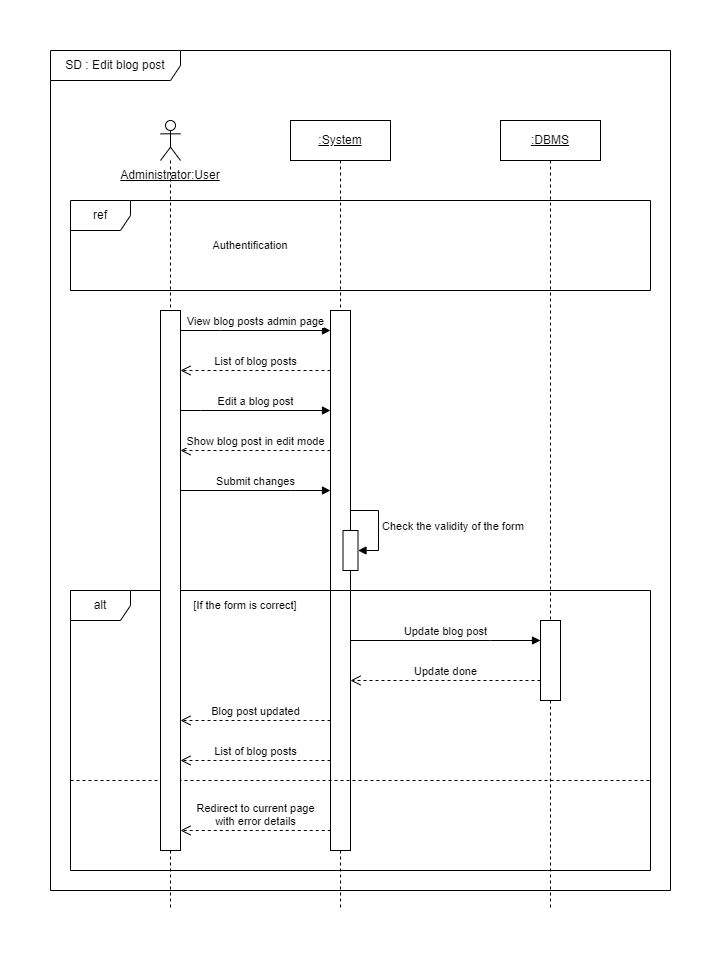

The diagram above was exported from draw.io. Its source (the exported page's mxGraphModel, read from the mxfile embedded in the PNG):
<mxGraphModel dx="1050" dy="668" grid="1" gridSize="10" guides="1" tooltips="1" connect="1" arrows="1" fold="1" page="1" pageScale="1" pageWidth="827" pageHeight="1169" math="0" shadow="0">
  <root>
    <mxCell id="0" />
    <mxCell id="1" parent="0" />
    <mxCell id="kTXkV5Zd92Pd2ApUIouR-1" value="" style="shape=umlLifeline;perimeter=lifelinePerimeter;whiteSpace=wrap;html=1;container=1;dropTarget=0;collapsible=0;recursiveResize=0;outlineConnect=0;portConstraint=eastwest;newEdgeStyle={&quot;edgeStyle&quot;:&quot;elbowEdgeStyle&quot;,&quot;elbow&quot;:&quot;vertical&quot;,&quot;curved&quot;:0,&quot;rounded&quot;:0};participant=umlActor;" parent="1" vertex="1">
      <mxGeometry x="150" y="110" width="20" height="790" as="geometry" />
    </mxCell>
    <mxCell id="kTXkV5Zd92Pd2ApUIouR-2" value="SD : Edit blog post" style="shape=umlFrame;whiteSpace=wrap;html=1;pointerEvents=0;width=130;height=30;" parent="1" vertex="1">
      <mxGeometry x="40" y="40" width="620" height="840" as="geometry" />
    </mxCell>
    <mxCell id="kTXkV5Zd92Pd2ApUIouR-3" value="&lt;u&gt;:System&lt;/u&gt;" style="shape=umlLifeline;perimeter=lifelinePerimeter;whiteSpace=wrap;html=1;container=1;dropTarget=0;collapsible=0;recursiveResize=0;outlineConnect=0;portConstraint=eastwest;newEdgeStyle={&quot;edgeStyle&quot;:&quot;elbowEdgeStyle&quot;,&quot;elbow&quot;:&quot;vertical&quot;,&quot;curved&quot;:0,&quot;rounded&quot;:0};" parent="1" vertex="1">
      <mxGeometry x="280" y="110" width="100" height="790" as="geometry" />
    </mxCell>
    <mxCell id="kTXkV5Zd92Pd2ApUIouR-11" value="" style="html=1;points=[];perimeter=orthogonalPerimeter;outlineConnect=0;targetShapes=umlLifeline;portConstraint=eastwest;newEdgeStyle={&quot;edgeStyle&quot;:&quot;elbowEdgeStyle&quot;,&quot;elbow&quot;:&quot;vertical&quot;,&quot;curved&quot;:0,&quot;rounded&quot;:0};" parent="kTXkV5Zd92Pd2ApUIouR-3" vertex="1">
      <mxGeometry x="40" y="190" width="20" height="540" as="geometry" />
    </mxCell>
    <mxCell id="kTXkV5Zd92Pd2ApUIouR-15" value="" style="html=1;points=[];perimeter=orthogonalPerimeter;outlineConnect=0;targetShapes=umlLifeline;portConstraint=eastwest;newEdgeStyle={&quot;edgeStyle&quot;:&quot;elbowEdgeStyle&quot;,&quot;elbow&quot;:&quot;vertical&quot;,&quot;curved&quot;:0,&quot;rounded&quot;:0};" parent="kTXkV5Zd92Pd2ApUIouR-3" vertex="1">
      <mxGeometry x="52.5" y="410" width="15" height="40" as="geometry" />
    </mxCell>
    <mxCell id="kTXkV5Zd92Pd2ApUIouR-16" value="Check the validity of the form" style="html=1;align=left;spacingLeft=2;endArrow=block;rounded=0;edgeStyle=orthogonalEdgeStyle;curved=0;rounded=0;" parent="kTXkV5Zd92Pd2ApUIouR-3" target="kTXkV5Zd92Pd2ApUIouR-15" edge="1">
      <mxGeometry relative="1" as="geometry">
        <mxPoint x="60" y="390" as="sourcePoint" />
        <Array as="points">
          <mxPoint x="88" y="390" />
          <mxPoint x="88" y="430" />
        </Array>
      </mxGeometry>
    </mxCell>
    <mxCell id="kTXkV5Zd92Pd2ApUIouR-7" value="ref" style="shape=umlFrame;whiteSpace=wrap;html=1;pointerEvents=0;" parent="1" vertex="1">
      <mxGeometry x="60" y="190" width="580" height="90" as="geometry" />
    </mxCell>
    <mxCell id="kTXkV5Zd92Pd2ApUIouR-8" value="&lt;u style=&quot;border-color: var(--border-color);&quot;&gt;:DBMS&lt;/u&gt;" style="shape=umlLifeline;perimeter=lifelinePerimeter;whiteSpace=wrap;html=1;container=1;dropTarget=0;collapsible=0;recursiveResize=0;outlineConnect=0;portConstraint=eastwest;newEdgeStyle={&quot;edgeStyle&quot;:&quot;elbowEdgeStyle&quot;,&quot;elbow&quot;:&quot;vertical&quot;,&quot;curved&quot;:0,&quot;rounded&quot;:0};" parent="1" vertex="1">
      <mxGeometry x="490" y="110" width="100" height="790" as="geometry" />
    </mxCell>
    <mxCell id="kTXkV5Zd92Pd2ApUIouR-22" value="" style="html=1;points=[];perimeter=orthogonalPerimeter;outlineConnect=0;targetShapes=umlLifeline;portConstraint=eastwest;newEdgeStyle={&quot;edgeStyle&quot;:&quot;elbowEdgeStyle&quot;,&quot;elbow&quot;:&quot;vertical&quot;,&quot;curved&quot;:0,&quot;rounded&quot;:0};" parent="kTXkV5Zd92Pd2ApUIouR-8" vertex="1">
      <mxGeometry x="40" y="500" width="20" height="80" as="geometry" />
    </mxCell>
    <mxCell id="kTXkV5Zd92Pd2ApUIouR-10" value="Authentification" style="text;html=1;strokeColor=none;fillColor=none;align=center;verticalAlign=middle;whiteSpace=wrap;rounded=0;fontSize=11;" parent="1" vertex="1">
      <mxGeometry x="210" y="220" width="60" height="30" as="geometry" />
    </mxCell>
    <mxCell id="kTXkV5Zd92Pd2ApUIouR-17" value="Administrator:User" style="text;html=1;strokeColor=none;fillColor=none;align=center;verticalAlign=middle;whiteSpace=wrap;rounded=0;fontStyle=4" parent="1" vertex="1">
      <mxGeometry x="130" y="150" width="60" height="30" as="geometry" />
    </mxCell>
    <mxCell id="kTXkV5Zd92Pd2ApUIouR-18" value="alt" style="shape=umlFrame;whiteSpace=wrap;html=1;pointerEvents=0;" parent="1" vertex="1">
      <mxGeometry x="60" y="580" width="580" height="280" as="geometry" />
    </mxCell>
    <mxCell id="kTXkV5Zd92Pd2ApUIouR-19" value="[If the form is correct]" style="text;html=1;strokeColor=none;fillColor=none;align=center;verticalAlign=middle;whiteSpace=wrap;rounded=0;fontSize=11;" parent="1" vertex="1">
      <mxGeometry x="160" y="580" width="150" height="30" as="geometry" />
    </mxCell>
    <mxCell id="kTXkV5Zd92Pd2ApUIouR-20" value="" style="endArrow=none;dashed=1;html=1;rounded=0;" parent="1" edge="1">
      <mxGeometry width="50" height="50" relative="1" as="geometry">
        <mxPoint x="60" y="770" as="sourcePoint" />
        <mxPoint x="640" y="770" as="targetPoint" />
      </mxGeometry>
    </mxCell>
    <mxCell id="kTXkV5Zd92Pd2ApUIouR-21" value="Redirect to current page &lt;br&gt;with error details" style="html=1;verticalAlign=bottom;endArrow=open;dashed=1;endSize=8;edgeStyle=elbowEdgeStyle;elbow=vertical;curved=0;rounded=0;" parent="1" target="A-N0-Ia4ePlAq4fMNYBj-1" edge="1">
      <mxGeometry relative="1" as="geometry">
        <mxPoint x="159.75" y="820" as="targetPoint" />
        <mxPoint x="320.25" y="820" as="sourcePoint" />
        <Array as="points">
          <mxPoint x="280.25" y="820" />
          <mxPoint x="260.25" y="800" />
          <mxPoint x="300.25" y="780" />
          <mxPoint x="185.5" y="790" />
          <mxPoint x="285.5" y="750" />
          <mxPoint x="315.5" y="750" />
        </Array>
      </mxGeometry>
    </mxCell>
    <mxCell id="kTXkV5Zd92Pd2ApUIouR-23" value="Update blog post" style="html=1;verticalAlign=bottom;endArrow=block;edgeStyle=elbowEdgeStyle;elbow=vertical;curved=0;rounded=0;" parent="1" source="kTXkV5Zd92Pd2ApUIouR-11" target="kTXkV5Zd92Pd2ApUIouR-22" edge="1">
      <mxGeometry relative="1" as="geometry">
        <mxPoint x="340" y="630" as="sourcePoint" />
        <Array as="points">
          <mxPoint x="480" y="630" />
        </Array>
      </mxGeometry>
    </mxCell>
    <mxCell id="kTXkV5Zd92Pd2ApUIouR-24" value="Update done" style="html=1;verticalAlign=bottom;endArrow=open;dashed=1;endSize=8;edgeStyle=elbowEdgeStyle;elbow=vertical;curved=0;rounded=0;" parent="1" source="kTXkV5Zd92Pd2ApUIouR-22" target="kTXkV5Zd92Pd2ApUIouR-11" edge="1">
      <mxGeometry relative="1" as="geometry">
        <mxPoint x="340" y="670" as="targetPoint" />
        <Array as="points">
          <mxPoint x="500" y="670" />
        </Array>
        <mxPoint as="offset" />
      </mxGeometry>
    </mxCell>
    <mxCell id="kTXkV5Zd92Pd2ApUIouR-26" value="Blog post updated" style="html=1;verticalAlign=bottom;endArrow=open;dashed=1;endSize=8;edgeStyle=elbowEdgeStyle;elbow=vertical;curved=0;rounded=0;" parent="1" source="kTXkV5Zd92Pd2ApUIouR-11" target="A-N0-Ia4ePlAq4fMNYBj-1" edge="1">
      <mxGeometry relative="1" as="geometry">
        <mxPoint x="320" y="710" as="sourcePoint" />
        <mxPoint x="159.5" y="710" as="targetPoint" />
        <Array as="points">
          <mxPoint x="300" y="710" />
          <mxPoint x="290" y="700" />
        </Array>
      </mxGeometry>
    </mxCell>
    <mxCell id="kTXkV5Zd92Pd2ApUIouR-28" value="List of blog posts" style="html=1;verticalAlign=bottom;endArrow=open;dashed=1;endSize=8;edgeStyle=elbowEdgeStyle;elbow=vertical;curved=0;rounded=0;" parent="1" target="A-N0-Ia4ePlAq4fMNYBj-1" edge="1">
      <mxGeometry x="-0.0031" relative="1" as="geometry">
        <mxPoint x="159.5" y="750" as="targetPoint" />
        <mxPoint x="320" y="750" as="sourcePoint" />
        <Array as="points">
          <mxPoint x="280" y="750" />
          <mxPoint x="260" y="730" />
          <mxPoint x="300" y="710" />
          <mxPoint x="185.25" y="720" />
          <mxPoint x="285.25" y="680" />
          <mxPoint x="315.25" y="680" />
        </Array>
        <mxPoint as="offset" />
      </mxGeometry>
    </mxCell>
    <mxCell id="Bgk-QmfMRXmcnfodKv9v-1" value="Edit a blog post" style="html=1;verticalAlign=bottom;endArrow=block;edgeStyle=elbowEdgeStyle;elbow=vertical;curved=0;rounded=0;" parent="1" source="A-N0-Ia4ePlAq4fMNYBj-1" target="kTXkV5Zd92Pd2ApUIouR-11" edge="1">
      <mxGeometry relative="1" as="geometry">
        <mxPoint x="160" y="410" as="sourcePoint" />
        <Array as="points">
          <mxPoint x="190" y="400" />
          <mxPoint x="210.5" y="450" />
        </Array>
        <mxPoint x="330" y="450" as="targetPoint" />
      </mxGeometry>
    </mxCell>
    <mxCell id="Bgk-QmfMRXmcnfodKv9v-2" value="List of blog posts" style="html=1;verticalAlign=bottom;endArrow=open;dashed=1;endSize=8;edgeStyle=elbowEdgeStyle;elbow=vertical;curved=0;rounded=0;" parent="1" source="kTXkV5Zd92Pd2ApUIouR-11" target="A-N0-Ia4ePlAq4fMNYBj-1" edge="1">
      <mxGeometry x="-0.0031" relative="1" as="geometry">
        <mxPoint x="159.75" y="360" as="targetPoint" />
        <Array as="points">
          <mxPoint x="230.25" y="360" />
        </Array>
        <mxPoint as="offset" />
        <mxPoint x="320.25" y="360" as="sourcePoint" />
      </mxGeometry>
    </mxCell>
    <mxCell id="kTXkV5Zd92Pd2ApUIouR-12" value="View blog posts admin page" style="html=1;verticalAlign=bottom;endArrow=block;edgeStyle=elbowEdgeStyle;elbow=vertical;curved=0;rounded=0;" parent="1" source="A-N0-Ia4ePlAq4fMNYBj-1" target="kTXkV5Zd92Pd2ApUIouR-11" edge="1">
      <mxGeometry relative="1" as="geometry">
        <mxPoint x="159.5" y="320" as="sourcePoint" />
        <Array as="points">
          <mxPoint x="210" y="320" />
        </Array>
        <mxPoint x="320" y="320" as="targetPoint" />
        <mxPoint as="offset" />
      </mxGeometry>
    </mxCell>
    <mxCell id="kTXkV5Zd92Pd2ApUIouR-13" value="Show blog post in edit mode" style="html=1;verticalAlign=bottom;endArrow=open;dashed=1;endSize=8;edgeStyle=elbowEdgeStyle;elbow=vertical;curved=0;rounded=0;" parent="1" source="kTXkV5Zd92Pd2ApUIouR-11" target="A-N0-Ia4ePlAq4fMNYBj-1" edge="1">
      <mxGeometry x="-0.0031" relative="1" as="geometry">
        <mxPoint x="159.5" y="480" as="targetPoint" />
        <Array as="points">
          <mxPoint x="260" y="440" />
          <mxPoint x="230" y="480" />
        </Array>
        <mxPoint as="offset" />
        <mxPoint x="320" y="480" as="sourcePoint" />
      </mxGeometry>
    </mxCell>
    <mxCell id="kTXkV5Zd92Pd2ApUIouR-14" value="Submit changes" style="html=1;verticalAlign=bottom;endArrow=block;edgeStyle=elbowEdgeStyle;elbow=vertical;curved=0;rounded=0;" parent="1" source="A-N0-Ia4ePlAq4fMNYBj-1" target="kTXkV5Zd92Pd2ApUIouR-11" edge="1">
      <mxGeometry relative="1" as="geometry">
        <mxPoint x="159.5" y="479.5" as="sourcePoint" />
        <mxPoint x="320" y="479.5" as="targetPoint" />
        <Array as="points">
          <mxPoint x="280" y="480" />
          <mxPoint x="260" y="490" />
          <mxPoint x="210.25" y="479.5" />
        </Array>
      </mxGeometry>
    </mxCell>
    <mxCell id="A-N0-Ia4ePlAq4fMNYBj-1" value="" style="html=1;points=[];perimeter=orthogonalPerimeter;outlineConnect=0;targetShapes=umlLifeline;portConstraint=eastwest;newEdgeStyle={&quot;edgeStyle&quot;:&quot;elbowEdgeStyle&quot;,&quot;elbow&quot;:&quot;vertical&quot;,&quot;curved&quot;:0,&quot;rounded&quot;:0};" parent="1" vertex="1">
      <mxGeometry x="150" y="300" width="20" height="540" as="geometry" />
    </mxCell>
  </root>
</mxGraphModel>